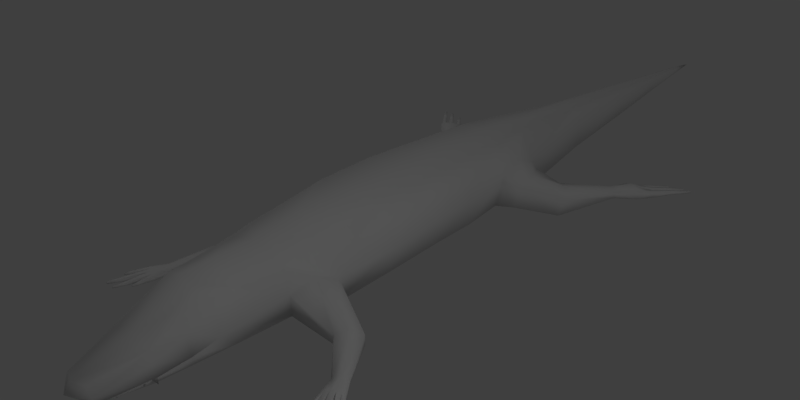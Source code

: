# Source: crocodile.blend  (saved by Blender 2.79.0; exported with 4.5.12 LTS)
import bpy
from mathutils import Matrix  # noqa: F401  (used for matrix-valued properties, if any)

bpy.ops.wm.read_factory_settings(use_empty=True)
scene = bpy.context.scene
scene.name = 'Scene'

# ---- collections
col_collection_1 = bpy.data.collections.new('Collection 1'); scene.collection.children.link(col_collection_1)
col_collection_11 = bpy.data.collections.new('Collection 11'); scene.collection.children.link(col_collection_11)

# ---- materials (node trees are filled in below, after node groups)
mat_mat_crocodile = bpy.data.materials.new('MAT-crocodile')
mat_mat_crocodile.alpha_threshold = 0.0
mat_mat_crocodile.use_transparent_shadow = False
mat_mat_crocodile.roughness = 0.5

# ---- material node trees

# ---- world
world_world = bpy.data.worlds.new('World'); scene.world = world_world
world_world.use_sun_shadow = False
world_world.sun_shadow_jitter_overblur = 0.0
world_world.cycles.sampling_method = 'MANUAL'

# ---- cameras
cam_camera = bpy.data.cameras.new('Camera')
cam_camera.clip_end = 100.0
cam_camera.lens = 35.0
cam_camera.sensor_width = 32.0
cam_camera.sensor_height = 18.0
cam_camera.ortho_scale = 7.314
cam_camera.dof.focus_distance = 0.0
cam_camera.dof.aperture_fstop = 128.0

# ---- lights
light_lamp_003 = bpy.data.lights.new('Lamp.003', 'POINT')
light_lamp_003.transmission_factor = 0.0
light_lamp_003.cutoff_distance = 30.0
light_lamp_003.energy = 25.0
light_lamp_003.shadow_buffer_clip_start = 1.001
light_lamp_003.shadow_soft_size = 0.1
light_lamp_003.shadow_maximum_resolution = 0.006
light_lamp_003.use_absolute_resolution = True
light_lamp_001 = bpy.data.lights.new('Lamp.001', 'POINT')
light_lamp_001.transmission_factor = 0.0
light_lamp_001.cutoff_distance = 30.0
light_lamp_001.energy = 50.0
light_lamp_001.shadow_buffer_clip_start = 1.001
light_lamp_001.shadow_soft_size = 0.1
light_lamp_001.shadow_maximum_resolution = 0.006
light_lamp_001.use_absolute_resolution = True
light_lamp = bpy.data.lights.new('Lamp', 'POINT')
light_lamp.transmission_factor = 0.0
light_lamp.cutoff_distance = 30.0
light_lamp.energy = 40.0
light_lamp.shadow_buffer_clip_start = 1.001
light_lamp.shadow_soft_size = 0.1
light_lamp.shadow_maximum_resolution = 0.006
light_lamp.use_absolute_resolution = True

# ---- meshes
me_cube = bpy.data.meshes.new('Cube')
me_cube.from_pydata([(0.5154, 0.5507, 0.1692), (0.5969, 0.5448, 0.4929), (0.0, 0.5507, -0.001949), (0.0, -1.591, -0.01233), (0.3205, -1.675, 0.5816), (0.3376, -1.732, 0.06354), (0.4272, 1.594, 0.1747), (0.5036, 1.594, 0.5158), (0.0, 1.594, 0.003519), (0.4186, -1.914, 0.2705), (0.4938, -0.7127, 0.07772), (0.4948, -0.7127, 0.325), (0.0, -0.7209, 0.01261), (0.0, -2.088, -0.05265), (0.3823, 2.222, 0.1429), (0.4172, 2.222, 0.4912), (0.0, 2.222, 0.0491), (0.0, -2.431, -0.04914), (0.2675, 3.365, 0.2836), (0.2341, 3.365, 0.5855), (0.0, 3.365, 0.2156), (0.02278, 6.173, 0.5226), (0.3991, 0.5437, 0.817), (0.0, 0.5068, 0.8482), (0.3251, 1.594, 0.8188), (0.0, 1.532, 0.8489), (0.3746, -0.71, 0.7059), (0.0, -0.7718, 0.7933), (0.2762, 2.222, 0.7928), (0.0, 2.222, 0.8305), (0.1432, 3.365, 0.7136), (0.0, 3.365, 0.763), (0.0, -1.675, 0.7164), (0.1771, -1.966, 0.6539), (0.2693, -2.105, 0.02113), (0.3611, -2.164, 0.1762), (0.0, -2.904, -0.009422), (0.0, -1.958, 0.7056), (0.2528, -2.473, 0.34), (0.2062, -2.431, -0.01605), (0.2988, -2.455, 0.1015), (0.3611, -2.164, 0.1762), (0.0, -2.473, 0.3872), (0.1237, -2.965, 0.2176), (0.1208, -2.892, -0.009422), (0.2125, -2.933, 0.06739), (0.0, -3.013, 0.06739), (0.0, -3.019, 0.2176), (0.2988, -2.455, 0.1015), (0.2125, -2.933, 0.06739), (0.0, -3.013, 0.06739), (0.3681, -1.223, 0.6141), (0.3976, -1.194, 0.3164), (0.0, -1.16, 0.02075), (0.3693, -1.16, 0.07772), (0.0, -1.223, 0.733), (0.0, -2.457, 0.04487), (0.0, -2.164, 0.1762), (0.0, -2.457, 0.1266), (0.08025, 5.34, 0.4081), (0.0, 5.34, 0.6132), (0.07892, 5.34, 0.543), (0.0, 5.34, 0.381), (0.05026, 5.34, 0.604), (1.08, -0.9606, 0.133), (1.08, -0.9606, 0.02991), (0.8893, -1.114, -0.00168), (0.8744, -1.126, 0.1129), (1.169, -1.431, -0.03884), (0.9977, 2.037, 0.2854), (0.7679, 2.262, 0.3296), (0.7163, 2.26, 0.1545), (0.9352, 2.035, 0.07437), (1.064, 2.735, 0.2008), (1.235, 2.613, 0.2424), (1.241, 2.611, 0.182), (1.067, 2.734, 0.1802), (0.4415, 2.194, 0.2222), (0.5783, 1.719, 0.1596), (0.5139, 2.194, 0.4407), (0.6554, 1.719, 0.414), (0.0, -0.9404, 0.01668), (0.4381, -0.9363, 0.06683), (0.364, -0.9975, 0.6708), (0.4514, -0.9532, 0.4416), (0.0, -0.9975, 0.7649), (0.9926, -1.04, -0.03147), (0.977, -1.052, 0.1705), (1.24, -1.38, -0.06761), (0.3916, 1.908, 0.1239), (0.4784, 1.908, 0.6285), (0.0, 1.908, 0.02631), (0.3006, 1.908, 0.8165), (0.0, 1.908, 0.8399), (0.9014, 2.149, 0.3685), (0.8151, 2.148, 0.07972), (1.142, 2.677, 0.2674), (1.153, 2.674, 0.1422), (0.488, 1.956, 0.1191), (0.6256, 1.956, 0.4823), (0.0, 6.173, 0.5535), (0.3173, -2.168, 0.3816), (0.2638, -2.465, 0.2052), (0.2049, -2.948, 0.1258), (0.0, -3.076, 0.123), (0.01757, 6.173, 0.5532), (0.02013, 6.173, 0.4774), (0.0, 6.173, 0.4635), (0.0, 6.517, 0.5146), (1.266, -1.769, -0.061), (1.27, -1.763, -0.04919), (1.212, -1.566, -0.05912), (1.212, -1.566, -0.0141), (1.289, -1.764, -0.061), (1.283, -1.76, -0.04919), (1.252, -1.557, -0.06022), (1.252, -1.557, -0.002976), (1.248, -1.701, -0.0604), (1.248, -1.701, -0.03732), (1.278, -1.695, -0.0604), (1.278, -1.695, -0.03732), (1.482, -1.585, -0.03732), (1.482, -1.585, -0.0604), (1.466, -1.617, -0.02823), (1.466, -1.617, -0.05131), (1.4, -1.47, -0.0141), (1.4, -1.47, -0.05912), (1.512, -1.643, -0.04919), (1.519, -1.644, -0.061), (1.372, -1.493, -0.003621), (1.372, -1.493, -0.05912), (1.504, -1.654, -0.04682), (1.507, -1.668, -0.05443), (1.491, -1.721, -0.04501), (1.493, -1.714, -0.03321), (1.337, -1.521, -0.06022), (1.337, -1.521, 0.006007), (1.511, -1.707, -0.04501), (1.504, -1.706, -0.03321), (1.448, -1.666, -0.04441), (1.448, -1.666, -0.02134), (1.474, -1.648, -0.04441), (1.474, -1.648, -0.02134), (1.377, -1.91, -0.06346), (1.38, -1.9, -0.05001), (1.403, -1.901, -0.06346), (1.395, -1.895, -0.05001), (1.293, -1.544, -0.06132), (1.293, -1.544, 0.006879), (1.334, -1.792, -0.06278), (1.334, -1.792, -0.03648), (1.367, -1.781, -0.06278), (1.367, -1.781, -0.03648), (1.491, -1.911, -0.06367), (1.492, -1.9, -0.04889), (1.517, -1.898, -0.06367), (1.507, -1.892, -0.04889), (1.424, -1.791, -0.06292), (1.424, -1.791, -0.03404), (1.459, -1.773, -0.06292), (1.459, -1.773, -0.03404), (1.519, 3.306, 0.1676), (1.515, 3.293, 0.1856), (1.207, 2.947, 0.1413), (1.2, 2.948, 0.2372), (1.544, 3.286, 0.1698), (1.53, 3.281, 0.1869), (1.272, 2.903, 0.148), (1.273, 2.899, 0.2694), (1.305, 3.051, 0.1462), (1.41, 3.178, 0.1623), (1.407, 3.179, 0.1975), (1.3, 3.052, 0.2132), (1.441, 3.153, 0.1651), (1.345, 3.021, 0.1498), (1.34, 3.022, 0.2167), (1.438, 3.153, 0.2003), (1.677, 3.351, 0.172), (1.672, 3.335, 0.1946), (1.706, 3.327, 0.1747), (1.689, 3.322, 0.1961), (1.354, 2.849, 0.1552), (1.335, 2.858, 0.2749), (1.402, 3.032, 0.1448), (1.539, 3.192, 0.1654), (1.536, 3.193, 0.2094), (1.396, 3.033, 0.2286), (1.577, 3.161, 0.1689), (1.452, 2.995, 0.1492), (1.446, 2.996, 0.233), (1.574, 3.161, 0.2128), (1.767, 3.325, 0.1861), (1.762, 3.308, 0.2041), (1.792, 3.303, 0.1885), (1.776, 3.297, 0.2054), (1.42, 2.805, 0.1601), (1.413, 2.807, 0.256), (1.483, 2.987, 0.1609), (1.622, 3.156, 0.179), (1.619, 3.156, 0.2141), (1.478, 2.988, 0.2279), (1.655, 3.128, 0.182), (1.526, 2.954, 0.1648), (1.521, 2.956, 0.2317), (1.652, 3.129, 0.2171), (1.303, -1.342, -0.001295), (1.303, -1.342, -0.03884), (1.18, -1.421, -0.004306), (1.235, -1.384, 0.02556), (0.0, -1.64, 0.2432), (0.0, -2.164, 0.105), (0.09054, 4.507, 0.6605), (0.15, 4.507, 0.568), (0.0, 4.507, 0.6794), (0.0, 4.507, 0.3091), (0.158, 4.507, 0.3483), (0.5797, -0.08103, 0.4111), (0.5094, -0.08103, 0.1235), (0.0, -0.0851, 0.005333), (0.0, -0.1106, 0.8257), (0.3878, -0.1106, 0.7963), (0.0, 1.072, 0.0007847), (0.4974, 1.072, 0.1719), (0.5628, 1.072, 0.5065), (0.3528, 1.072, 0.8262), (0.0, 1.072, 0.8622), (0.2449, -2.063, 0.5486), (0.1744, -2.203, 0.5117), (0.2485, -2.499, 0.1658), (0.2332, -2.507, 0.07699), (0.2514, -2.539, 0.07405), (0.2609, -2.493, 0.08032), (0.2477, -2.569, 0.1283), (0.2137, -2.576, 0.07389), (0.2451, -2.6, 0.07169), (0.2522, -2.566, 0.07637), (0.1926, -2.86, 0.1141), (0.1617, -2.856, 0.05986), (0.193, -2.881, 0.06017), (0.2003, -2.846, 0.06121), (0.2189, -2.774, 0.0832), (0.1923, -2.776, 0.06509), (0.2124, -2.792, 0.06528), (0.217, -2.77, 0.06595), (0.1728, -2.927, 0.1063), (0.1456, -2.917, 0.05679), (0.1636, -2.933, 0.05627), (0.1767, -2.915, 0.05702), (0.1192, -2.947, 0.1028), (0.1019, -2.92, 0.06228), (0.09779, -2.956, 0.0606), (0.1235, -2.947, 0.06256), (0.07327, -2.964, 0.0895), (0.06209, -2.945, 0.05498), (0.05938, -2.969, 0.05388), (0.07621, -2.963, 0.05517), (0.02372, -2.974, 0.08342), (0.02038, -2.956, 0.05036), (0.01442, -2.979, 0.0492), (0.0308, -2.973, 0.05045), (0.2867, -2.445, 0.02101), (0.2371, -2.466, 0.1188), (0.291, -2.498, 0.09842), (0.2998, -2.45, 0.1028), (0.2572, -2.551, 0.04511), (0.2307, -2.543, 0.09793), (0.2669, -2.57, 0.09793), (0.2744, -2.53, 0.09793), (0.2149, -2.822, 0.03107), (0.1778, -2.826, 0.09178), (0.214, -2.854, 0.08893), (0.2215, -2.814, 0.09307), (0.2268, -2.768, 0.04196), (0.196, -2.773, 0.09166), (0.2191, -2.791, 0.08984), (0.2239, -2.765, 0.09249), (0.198, -2.896, 0.04128), (0.1658, -2.889, 0.07783), (0.1889, -2.916, 0.0756), (0.2012, -2.887, 0.07884), (0.1172, -2.963, 0.0337), (0.09601, -2.937, 0.07085), (0.092, -2.978, 0.06739), (0.1211, -2.967, 0.06739), (0.06528, -2.978, 0.04198), (0.05137, -2.961, 0.07247), (0.04875, -2.988, 0.0702), (0.06782, -2.981, 0.0702), (0.0221, -2.989, 0.04495), (0.01234, -2.972, 0.07383), (0.006009, -2.998, 0.07163), (0.02457, -2.991, 0.07163)], [], [(15, 19, 30, 28), (217, 10, 12, 218), (220, 219, 27, 26), (224, 24, 25, 225), (222, 221, 8, 6), (15, 14, 18, 19), (89, 91, 16, 14), (52, 51, 4, 9), (215, 59, 61, 212), (101, 9, 4, 226), (14, 16, 20, 18), (223, 7, 24, 224), (216, 1, 22, 220), (93, 92, 28, 29), (29, 28, 30, 31), (61, 21, 105, 63), (54, 52, 9, 5), (4, 32, 37, 33), (53, 54, 5, 3), (51, 55, 32, 4), (34, 41, 48, 39), (33, 37, 42, 227), (5, 9, 41, 34), (3, 5, 34, 13), (38, 42, 47, 43), (38, 103, 102), (13, 34, 39, 17), (101, 38, 102), (44, 49, 46, 36), (103, 43, 47, 104), (39, 48, 49, 44), (17, 39, 44, 36), (83, 85, 55, 51), (81, 82, 54, 53), (10, 11, 64, 65), (90, 15, 28, 92), (48, 41, 210, 56), (49, 48, 56, 46), (35, 40, 58, 57), (40, 45, 50, 58), (63, 105, 100, 60), (212, 61, 63, 211), (211, 63, 60, 213), (67, 66, 68, 207), (84, 52, 67, 87), (82, 10, 65, 86), (52, 54, 66, 67), (86, 65, 206, 88), (87, 67, 207, 208), (65, 64, 205, 206), (69, 72, 75, 74), (98, 77, 71, 95), (99, 94, 70, 79), (99, 80, 69, 94), (96, 74, 196, 182), (94, 69, 74, 96), (71, 70, 73, 76), (95, 71, 76, 97), (89, 14, 77, 98), (14, 15, 79, 77), (90, 7, 80, 99), (7, 6, 78, 80), (64, 87, 208, 205), (66, 86, 88, 68), (54, 82, 86, 66), (11, 84, 87, 64), (84, 83, 51, 52), (12, 10, 82, 81), (26, 27, 85, 83), (80, 78, 72, 69), (15, 90, 99, 79), (77, 79, 70, 71), (6, 89, 98, 78), (72, 95, 97, 75), (70, 94, 96, 73), (73, 96, 168, 164), (25, 24, 92, 93), (11, 26, 83, 84), (6, 8, 91, 89), (45, 103, 104, 50), (35, 101, 102, 40), (40, 102, 103, 45), (9, 101, 35), (62, 107, 106, 59), (214, 62, 59, 215), (106, 107, 108), (105, 21, 108), (100, 105, 108), (21, 106, 108), (113, 114, 110, 109), (117, 118, 112, 111), (124, 123, 129, 130), (120, 118, 110, 114), (119, 120, 114, 113), (116, 112, 118, 120), (115, 119, 117, 111), (117, 119, 113, 109), (109, 110, 118, 117), (126, 125, 121, 122), (136, 140, 142, 129), (123, 121, 125, 129), (132, 131, 123, 124), (122, 121, 127, 128), (128, 127, 131, 132), (121, 123, 131, 127), (130, 126, 122, 124), (124, 122, 128, 132), (147, 148, 152, 151), (141, 142, 138, 137), (137, 138, 134, 133), (139, 141, 137, 133), (142, 140, 134, 138), (141, 139, 135, 130), (129, 142, 141, 130), (139, 140, 136, 135), (133, 134, 140, 139), (145, 146, 144, 143), (149, 150, 116, 115), (135, 136, 160, 159), (152, 150, 144, 146), (151, 152, 146, 145), (148, 116, 150, 152), (147, 151, 149, 115), (149, 151, 145, 143), (143, 144, 150, 149), (155, 156, 154, 153), (157, 158, 148, 147), (160, 158, 154, 156), (159, 160, 156, 155), (136, 148, 158, 160), (159, 157, 147, 135), (157, 159, 155, 153), (153, 154, 158, 157), (165, 161, 162, 166), (175, 176, 171, 172), (169, 163, 164, 172), (170, 169, 172, 171), (176, 166, 162, 171), (173, 165, 166, 176), (168, 175, 172, 164), (163, 169, 174, 167), (174, 173, 176, 175), (167, 174, 175, 168), (169, 170, 173, 174), (170, 161, 165, 173), (161, 170, 171, 162), (179, 177, 178, 180), (189, 190, 185, 186), (183, 167, 168, 186), (184, 183, 186, 185), (190, 180, 178, 185), (187, 179, 180, 190), (182, 189, 186, 168), (167, 183, 188, 181), (188, 187, 190, 189), (181, 188, 189, 182), (183, 184, 187, 188), (184, 177, 179, 187), (177, 184, 185, 178), (193, 191, 192, 194), (203, 204, 199, 200), (197, 181, 182, 200), (198, 197, 200, 199), (204, 194, 192, 199), (201, 193, 194, 204), (196, 203, 200, 182), (181, 197, 202, 195), (202, 201, 204, 203), (195, 202, 203, 196), (197, 198, 201, 202), (198, 191, 193, 201), (191, 198, 199, 192), (111, 68, 115), (68, 111, 112, 207), (129, 205, 208, 136), (76, 73, 164, 163), (136, 208, 148), (116, 207, 112), (148, 208, 207, 116), (147, 88, 135), (130, 206, 126), (125, 205, 129), (126, 206, 205, 125), (115, 68, 88, 147), (195, 75, 97, 181), (182, 168, 96), (97, 76, 163, 167), (97, 167, 181), (135, 88, 206, 130), (74, 75, 195, 196), (41, 9, 209, 210), (9, 35, 57, 209), (7, 90, 92, 24), (115, 116, 120, 119), (222, 6, 7, 223), (216, 11, 10, 217), (18, 215, 212, 19), (20, 214, 215, 18), (30, 211, 213, 31), (30, 19, 212, 211), (59, 106, 21, 61), (38, 43, 103), (98, 95, 72, 78), (1, 216, 217, 0), (11, 216, 220, 26), (22, 23, 219, 220), (0, 217, 218, 2), (0, 222, 223, 1), (1, 223, 224, 22), (0, 2, 221, 222), (22, 224, 225, 23), (227, 42, 38), (226, 4, 33), (227, 226, 33), (38, 101, 226, 227), (228, 229, 231), (228, 231, 230), (228, 230, 229), (232, 233, 235), (232, 235, 234), (232, 234, 233), (236, 237, 239), (236, 239, 238), (236, 238, 237), (240, 241, 243), (240, 243, 242), (240, 242, 241), (244, 245, 247), (244, 247, 246), (244, 246, 245), (248, 249, 251), (248, 251, 250), (248, 250, 249), (252, 253, 255), (252, 255, 254), (252, 254, 253), (256, 257, 259), (256, 259, 258), (256, 258, 257), (260, 261, 263), (260, 263, 262), (260, 262, 261), (264, 265, 267), (264, 267, 266), (264, 266, 265), (268, 269, 271), (268, 271, 270), (268, 270, 269), (272, 273, 275), (272, 275, 274), (272, 274, 273), (276, 277, 279), (276, 279, 278), (276, 278, 277), (280, 281, 283), (280, 283, 282), (280, 282, 281), (284, 285, 287), (284, 287, 286), (284, 286, 285), (288, 289, 291), (288, 291, 290), (288, 290, 289)])
me_cube.polygons.foreach_set('use_smooth', [True] * 263)
_uv = me_cube.uv_layers.new(name='UVMap')
_uv.uv.foreach_set('vector', [0.01051, 0.2541, 0.1738, 0.2723, 0.1739, 0.2938, 0.01194, 0.3002, 0.8861, 0.3364, 0.868, 0.4253, 0.8037, 0.4257, 0.8043, 0.3362, 0.4461, 0.1215, 0.4419, 0.1707, 0.3472, 0.1597, 0.3536, 0.1158, 0.612, 0.1291, 0.6854, 0.1309, 0.6881, 0.1774, 0.6124, 0.1796, 0.8969, 0.1735, 0.8071, 0.1729, 0.8093, 0.09912, 0.8897, 0.09934, 0.01051, 0.2541, 0.01743, 0.2028, 0.1768, 0.2262, 0.1738, 0.2723, 0.874, 0.05503, 0.8102, 0.05482, 0.811, 0.01051, 0.8664, 0.01058, 0.2908, 0.06411, 0.2869, 0.1081, 0.225, 0.08896, 0.2226, 0.05013, 0.3366, 0.2429, 0.453, 0.2564, 0.4517, 0.2795, 0.3346, 0.2772, 0.1564, 0.06958, 0.2226, 0.05013, 0.225, 0.08896, 0.172, 0.09165, 0.7587, 0.8738, 0.7034, 0.8738, 0.7055, 0.7132, 0.7442, 0.7132, 0.613, 0.07862, 0.686, 0.08957, 0.6854, 0.1309, 0.612, 0.1291, 0.4501, 0.0697, 0.5399, 0.06767, 0.5387, 0.1273, 0.4461, 0.1215, 0.7333, 0.1745, 0.7305, 0.1314, 0.7758, 0.1319, 0.7785, 0.1715, 0.01539, 0.3336, 0.01194, 0.3002, 0.1739, 0.2938, 0.1753, 0.3148, 0.4517, 0.2795, 0.5688, 0.2818, 0.5687, 0.2884, 0.4516, 0.2903, 0.2982, 0.019, 0.2908, 0.06411, 0.2226, 0.05013, 0.234, 0.01534, 0.225, 0.08896, 0.2193, 0.1435, 0.1801, 0.1365, 0.1875, 0.1082, 0.8031, 0.4874, 0.8633, 0.4881, 0.8537, 0.551, 0.8015, 0.5482, 0.2869, 0.1081, 0.2827, 0.1497, 0.2193, 0.1435, 0.225, 0.08896, 0.8389, 0.6209, 0.8639, 0.6298, 0.8492, 0.6703, 0.8286, 0.6662, 0.1875, 0.1082, 0.1801, 0.1365, 0.1021, 0.111, 0.1507, 0.1005, 0.8537, 0.551, 0.8883, 0.5618, 0.8639, 0.6298, 0.8389, 0.6209, 0.8015, 0.5482, 0.8537, 0.551, 0.8389, 0.6209, 0.7996, 0.6184, 0.1136, 0.07652, 0.1021, 0.111, 0.03089, 0.08875, 0.04956, 0.07167, 0.1136, 0.07652, 0.04689, 0.05702, 0.1124, 0.05331, 0.7996, 0.6184, 0.8389, 0.6209, 0.8286, 0.6662, 0.7996, 0.6666, 0.1564, 0.06958, 0.1136, 0.07652, 0.1124, 0.05331, 0.8189, 0.7285, 0.8343, 0.7445, 0.8051, 0.7501, 0.8027, 0.7316, 0.04689, 0.05702, 0.04956, 0.07167, 0.03089, 0.08875, 0.01738, 0.07507, 0.8286, 0.6662, 0.8492, 0.6703, 0.8343, 0.7445, 0.8189, 0.7285, 0.7996, 0.6666, 0.8286, 0.6662, 0.8189, 0.7285, 0.8027, 0.7316, 0.3202, 0.1105, 0.3148, 0.1543, 0.2827, 0.1497, 0.2869, 0.1081, 0.8034, 0.4566, 0.8657, 0.4567, 0.8633, 0.4881, 0.8031, 0.4874, 0.4514, 0.3546, 0.4897, 0.4005, 0.409, 0.4374, 0.3928, 0.4265, 0.7314, 0.08938, 0.7768, 0.08926, 0.7758, 0.1319, 0.7305, 0.1314, 0.9773, 0.09369, 0.9825, 0.1365, 0.9313, 0.1299, 0.935, 0.08806, 0.9744, 0.016, 0.9773, 0.09369, 0.935, 0.08806, 0.945, 0.01051, 0.9763, 0.2794, 0.9677, 0.3217, 0.9256, 0.3214, 0.9256, 0.2797, 0.9677, 0.3217, 0.9551, 0.3984, 0.9252, 0.4, 0.9256, 0.3214, 0.4516, 0.2903, 0.5687, 0.2884, 0.5688, 0.293, 0.4521, 0.2993, 0.3346, 0.2772, 0.4517, 0.2795, 0.4516, 0.2903, 0.3346, 0.2922, 0.3346, 0.2922, 0.4516, 0.2903, 0.4521, 0.2993, 0.3354, 0.3056, 0.4484, 0.4734, 0.4502, 0.4983, 0.3893, 0.5157, 0.3845, 0.5099, 0.4952, 0.4328, 0.502, 0.4615, 0.4484, 0.4734, 0.4283, 0.454, 0.2026, 0.6762, 0.229, 0.6933, 0.1591, 0.7658, 0.1518, 0.7377, 0.502, 0.4615, 0.5032, 0.5001, 0.4502, 0.4983, 0.4484, 0.4734, 0.1518, 0.7377, 0.1591, 0.7658, 0.09505, 0.7597, 0.09421, 0.7461, 0.4283, 0.454, 0.4484, 0.4734, 0.3845, 0.5099, 0.3761, 0.5007, 0.3928, 0.4265, 0.409, 0.4374, 0.3654, 0.4908, 0.3598, 0.4859, 0.1148, 0.4366, 0.1438, 0.4268, 0.1666, 0.505, 0.1575, 0.5112, 0.3437, 0.6614, 0.3644, 0.6309, 0.3969, 0.6505, 0.3941, 0.6797, 0.06648, 0.4138, 0.0945, 0.4484, 0.07158, 0.4656, 0.03334, 0.4438, 0.06648, 0.4138, 0.08721, 0.3845, 0.1148, 0.4366, 0.0945, 0.4484, 0.1421, 0.5234, 0.1575, 0.5112, 0.1925, 0.5391, 0.1853, 0.5594, 0.0945, 0.4484, 0.1148, 0.4366, 0.1575, 0.5112, 0.1421, 0.5234, 0.059, 0.4929, 0.07158, 0.4656, 0.1274, 0.5355, 0.1246, 0.5379, 0.3941, 0.6797, 0.3969, 0.6505, 0.4798, 0.6588, 0.4781, 0.6769, 0.3291, 0.6543, 0.3541, 0.617, 0.3644, 0.6309, 0.3437, 0.6614, 0.01051, 0.4908, 0.02795, 0.4356, 0.03334, 0.4438, 0.02693, 0.4806, 0.05807, 0.4017, 0.07062, 0.364, 0.08721, 0.3845, 0.06648, 0.4138, 0.07062, 0.364, 0.1182, 0.3546, 0.1205, 0.3719, 0.08721, 0.3845, 0.409, 0.4374, 0.4283, 0.454, 0.3761, 0.5007, 0.3654, 0.4908, 0.1478, 0.7095, 0.1518, 0.7377, 0.09421, 0.7461, 0.09157, 0.7307, 0.1765, 0.6587, 0.2026, 0.6762, 0.1518, 0.7377, 0.1478, 0.7095, 0.4897, 0.4005, 0.4952, 0.4328, 0.4283, 0.454, 0.409, 0.4374, 0.3256, 0.06819, 0.3202, 0.1105, 0.2869, 0.1081, 0.2908, 0.06411, 0.8037, 0.4257, 0.868, 0.4253, 0.8657, 0.4567, 0.8034, 0.4566, 0.3536, 0.1158, 0.3472, 0.1597, 0.3148, 0.1543, 0.3202, 0.1105, 0.08721, 0.3845, 0.1205, 0.3719, 0.1438, 0.4268, 0.1148, 0.4366, 0.02795, 0.4356, 0.05807, 0.4017, 0.06648, 0.4138, 0.03334, 0.4438, 0.02693, 0.4806, 0.03334, 0.4438, 0.07158, 0.4656, 0.059, 0.4929, 0.3041, 0.6939, 0.3291, 0.6543, 0.3437, 0.6614, 0.3249, 0.6922, 0.3917, 0.7084, 0.3941, 0.6797, 0.4781, 0.6769, 0.4765, 0.6957, 0.07158, 0.4656, 0.0945, 0.4484, 0.1421, 0.5234, 0.1274, 0.5355, 0.1274, 0.5355, 0.1421, 0.5234, 0.1707, 0.5692, 0.1486, 0.5695, 0.6881, 0.1774, 0.6854, 0.1309, 0.7305, 0.1314, 0.7333, 0.1745, 0.3603, 0.07172, 0.3536, 0.1158, 0.3202, 0.1105, 0.3256, 0.06819, 0.8897, 0.09934, 0.8093, 0.09912, 0.8102, 0.05482, 0.874, 0.05503, 0.03651, 0.04726, 0.04689, 0.05702, 0.01738, 0.07507, 0.01051, 0.0617, 0.1516, 0.0371, 0.1564, 0.06958, 0.1124, 0.05331, 0.1088, 0.03433, 0.1088, 0.03433, 0.1124, 0.05331, 0.04689, 0.05702, 0.03651, 0.04726, 0.2226, 0.05013, 0.1564, 0.06958, 0.1516, 0.0371, 0.7108, 0.4351, 0.713, 0.3178, 0.7192, 0.3176, 0.7254, 0.435, 0.7086, 0.5524, 0.7108, 0.4351, 0.7254, 0.435, 0.7317, 0.5524, 0.7192, 0.3176, 0.713, 0.3178, 0.7169, 0.2028, 0.5687, 0.2884, 0.5688, 0.2818, 0.6515, 0.2833, 0.5688, 0.293, 0.5687, 0.2884, 0.6515, 0.2833, 0.5688, 0.2818, 0.5694, 0.2699, 0.6515, 0.2833, 0.3939, 0.5616, 0.3934, 0.56, 0.3944, 0.559, 0.3961, 0.5592, 0.3926, 0.5518, 0.3901, 0.5533, 0.3763, 0.5355, 0.3843, 0.5353, 0.3101, 0.5023, 0.3124, 0.5, 0.3354, 0.5161, 0.3238, 0.5163, 0.3875, 0.5561, 0.3901, 0.5533, 0.3944, 0.559, 0.3934, 0.56, 0.3863, 0.5587, 0.3875, 0.5561, 0.3934, 0.56, 0.3939, 0.5616, 0.3646, 0.5391, 0.3763, 0.5355, 0.3901, 0.5533, 0.3875, 0.5561, 0.07063, 0.7362, 0.05122, 0.7317, 0.05209, 0.7274, 0.07174, 0.7305, 0.05209, 0.7274, 0.05122, 0.7317, 0.04166, 0.7293, 0.04234, 0.7259, 0.3961, 0.5592, 0.3944, 0.559, 0.3901, 0.5533, 0.3926, 0.5518, 0.3356, 0.4971, 0.337, 0.5059, 0.3143, 0.4961, 0.3149, 0.4929, 0.3416, 0.5284, 0.3132, 0.5311, 0.3124, 0.5282, 0.3354, 0.5161, 0.3124, 0.5, 0.3143, 0.4961, 0.337, 0.5059, 0.3354, 0.5161, 0.3041, 0.4953, 0.3061, 0.4951, 0.3124, 0.5, 0.3101, 0.5023, 0.3149, 0.4929, 0.3143, 0.4961, 0.3066, 0.4937, 0.3057, 0.492, 0.3057, 0.492, 0.3066, 0.4937, 0.3061, 0.4951, 0.3041, 0.4953, 0.3143, 0.4961, 0.3124, 0.5, 0.3061, 0.4951, 0.3066, 0.4937, 0.07144, 0.7556, 0.07218, 0.7607, 0.05223, 0.7624, 0.05186, 0.7581, 0.05186, 0.7581, 0.05223, 0.7624, 0.04238, 0.7628, 0.04209, 0.7594, 0.3458, 0.5518, 0.3524, 0.5373, 0.3528, 0.5814, 0.3496, 0.5816, 0.3111, 0.5262, 0.3124, 0.5282, 0.3072, 0.5306, 0.3058, 0.5302, 0.3058, 0.5302, 0.3072, 0.5306, 0.3074, 0.5317, 0.3065, 0.5328, 0.04875, 0.7535, 0.04939, 0.7579, 0.03952, 0.7588, 0.03902, 0.7555, 0.3124, 0.5282, 0.3132, 0.5311, 0.3074, 0.5317, 0.3072, 0.5306, 0.04939, 0.7579, 0.04875, 0.7535, 0.0701, 0.7494, 0.07144, 0.7556, 0.3354, 0.5161, 0.3124, 0.5282, 0.3111, 0.5262, 0.3238, 0.5163, 0.3131, 0.5335, 0.3132, 0.5311, 0.3416, 0.5284, 0.3287, 0.5353, 0.3065, 0.5328, 0.3074, 0.5317, 0.3132, 0.5311, 0.3131, 0.5335, 0.3517, 0.5956, 0.353, 0.5938, 0.3545, 0.5941, 0.3555, 0.596, 0.3602, 0.5826, 0.3571, 0.5818, 0.3646, 0.5391, 0.3694, 0.5517, 0.3287, 0.5353, 0.3416, 0.5284, 0.314, 0.5644, 0.3114, 0.5626, 0.3528, 0.5814, 0.3571, 0.5818, 0.3545, 0.5941, 0.353, 0.5938, 0.3496, 0.5816, 0.3528, 0.5814, 0.353, 0.5938, 0.3517, 0.5956, 0.3524, 0.5373, 0.3646, 0.5391, 0.3571, 0.5818, 0.3528, 0.5814, 0.07, 0.7423, 0.03495, 0.7384, 0.0354, 0.7334, 0.07063, 0.7362, 0.0354, 0.7334, 0.03495, 0.7384, 0.01728, 0.7362, 0.01763, 0.7324, 0.3555, 0.596, 0.3545, 0.5941, 0.3571, 0.5818, 0.3602, 0.5826, 0.3041, 0.5749, 0.3063, 0.5743, 0.3073, 0.5755, 0.3069, 0.5776, 0.319, 0.5701, 0.3171, 0.5674, 0.3524, 0.5373, 0.3458, 0.5518, 0.314, 0.5644, 0.3171, 0.5674, 0.3073, 0.5755, 0.3063, 0.5743, 0.3114, 0.5626, 0.314, 0.5644, 0.3063, 0.5743, 0.3041, 0.5749, 0.3416, 0.5284, 0.3524, 0.5373, 0.3171, 0.5674, 0.314, 0.5644, 0.03015, 0.7485, 0.03015, 0.743, 0.07, 0.7423, 0.0701, 0.7494, 0.03015, 0.743, 0.03015, 0.7485, 0.01051, 0.7479, 0.01051, 0.7436, 0.3069, 0.5776, 0.3073, 0.5755, 0.3171, 0.5674, 0.319, 0.5701, 0.1282, 0.6377, 0.1234, 0.6354, 0.1261, 0.6334, 0.1279, 0.6345, 0.1507, 0.5966, 0.138, 0.6184, 0.133, 0.6159, 0.143, 0.5932, 0.133, 0.5917, 0.1337, 0.5721, 0.1486, 0.5695, 0.143, 0.5932, 0.1282, 0.6146, 0.133, 0.5917, 0.143, 0.5932, 0.133, 0.6159, 0.138, 0.6184, 0.1279, 0.6345, 0.1261, 0.6334, 0.133, 0.6159, 0.1418, 0.6214, 0.1282, 0.6377, 0.1279, 0.6345, 0.138, 0.6184, 0.1707, 0.5692, 0.1507, 0.5966, 0.143, 0.5932, 0.1486, 0.5695, 0.5154, 0.6643, 0.5348, 0.6697, 0.5337, 0.6766, 0.5143, 0.6752, 0.1571, 0.6043, 0.1418, 0.6214, 0.138, 0.6184, 0.1507, 0.5966, 0.172, 0.5953, 0.1571, 0.6043, 0.1507, 0.5966, 0.1707, 0.5692, 0.5348, 0.6697, 0.5574, 0.6746, 0.5563, 0.6801, 0.5337, 0.6766, 0.5574, 0.6746, 0.5804, 0.6799, 0.5795, 0.6842, 0.5563, 0.6801, 0.1234, 0.6354, 0.1282, 0.6146, 0.133, 0.6159, 0.1261, 0.6334, 0.2331, 0.6345, 0.2284, 0.6377, 0.2281, 0.6342, 0.2298, 0.6328, 0.2041, 0.5924, 0.2193, 0.615, 0.2144, 0.6185, 0.1973, 0.597, 0.191, 0.6061, 0.172, 0.5953, 0.1707, 0.5692, 0.1973, 0.597, 0.2108, 0.6225, 0.191, 0.6061, 0.1973, 0.597, 0.2144, 0.6185, 0.2193, 0.615, 0.2298, 0.6328, 0.2281, 0.6342, 0.2144, 0.6185, 0.2242, 0.6128, 0.2331, 0.6345, 0.2298, 0.6328, 0.2193, 0.615, 0.1853, 0.5594, 0.2041, 0.5924, 0.1973, 0.597, 0.1707, 0.5692, 0.5143, 0.6752, 0.5391, 0.6818, 0.5381, 0.6905, 0.5135, 0.689, 0.2147, 0.589, 0.2242, 0.6128, 0.2193, 0.615, 0.2041, 0.5924, 0.2098, 0.5683, 0.2147, 0.589, 0.2041, 0.5924, 0.1853, 0.5594, 0.5391, 0.6818, 0.5683, 0.6873, 0.5672, 0.6941, 0.5381, 0.6905, 0.5683, 0.6873, 0.5972, 0.6927, 0.5964, 0.698, 0.5672, 0.6941, 0.2284, 0.6377, 0.2108, 0.6225, 0.2144, 0.6185, 0.2281, 0.6342, 0.2818, 0.5245, 0.2831, 0.5302, 0.2796, 0.5291, 0.2789, 0.5269, 0.2227, 0.5368, 0.2537, 0.5309, 0.2551, 0.5367, 0.224, 0.5451, 0.2288, 0.5534, 0.2098, 0.5683, 0.1853, 0.5594, 0.224, 0.5451, 0.2569, 0.5413, 0.2288, 0.5534, 0.224, 0.5451, 0.2551, 0.5367, 0.2537, 0.5309, 0.2789, 0.5269, 0.2796, 0.5291, 0.2551, 0.5367, 0.2534, 0.526, 0.2818, 0.5245, 0.2789, 0.5269, 0.2537, 0.5309, 0.1925, 0.5391, 0.2227, 0.5368, 0.224, 0.5451, 0.1853, 0.5594, 0.5135, 0.689, 0.5394, 0.6944, 0.5387, 0.7019, 0.5131, 0.7002, 0.2229, 0.5271, 0.2534, 0.526, 0.2537, 0.5309, 0.2227, 0.5368, 0.198, 0.5244, 0.2229, 0.5271, 0.2227, 0.5368, 0.1925, 0.5391, 0.5394, 0.6944, 0.5698, 0.6988, 0.569, 0.7048, 0.5387, 0.7019, 0.5698, 0.6988, 0.6006, 0.7038, 0.6, 0.7084, 0.569, 0.7048, 0.2831, 0.5302, 0.2569, 0.5413, 0.2551, 0.5367, 0.2796, 0.5291, 0.07174, 0.7305, 0.09157, 0.7307, 0.07063, 0.7362, 0.3893, 0.5157, 0.3843, 0.5353, 0.3763, 0.5355, 0.3845, 0.5099, 0.3354, 0.5161, 0.3654, 0.4908, 0.3761, 0.5007, 0.3416, 0.5284, 0.1246, 0.5379, 0.1274, 0.5355, 0.1486, 0.5695, 0.1337, 0.5721, 0.3416, 0.5284, 0.3761, 0.5007, 0.3524, 0.5373, 0.3646, 0.5391, 0.3845, 0.5099, 0.3763, 0.5355, 0.3524, 0.5373, 0.3761, 0.5007, 0.3845, 0.5099, 0.3646, 0.5391, 0.07, 0.7423, 0.09421, 0.7461, 0.0701, 0.7494, 0.07144, 0.7556, 0.09505, 0.7597, 0.07218, 0.7607, 0.337, 0.5059, 0.3654, 0.4908, 0.3354, 0.5161, 0.3356, 0.4971, 0.3598, 0.4859, 0.3654, 0.4908, 0.337, 0.5059, 0.07063, 0.7362, 0.09157, 0.7307, 0.09421, 0.7461, 0.07, 0.7423, 0.5131, 0.7002, 0.4765, 0.6957, 0.4781, 0.6769, 0.5135, 0.689, 0.1853, 0.5594, 0.1707, 0.5692, 0.1421, 0.5234, 0.4781, 0.6769, 0.4798, 0.6588, 0.5154, 0.6643, 0.5143, 0.6752, 0.4781, 0.6769, 0.5143, 0.6752, 0.5135, 0.689, 0.0701, 0.7494, 0.09421, 0.7461, 0.09505, 0.7597, 0.07144, 0.7556, 0.1575, 0.5112, 0.1666, 0.505, 0.198, 0.5244, 0.1925, 0.5391, 0.9825, 0.1365, 0.9895, 0.2084, 0.9252, 0.2056, 0.9313, 0.1299, 0.9895, 0.2084, 0.9763, 0.2794, 0.9256, 0.2797, 0.9252, 0.2056, 0.686, 0.08957, 0.7314, 0.08938, 0.7305, 0.1314, 0.6854, 0.1309, 0.3694, 0.5517, 0.3646, 0.5391, 0.3875, 0.5561, 0.3863, 0.5587, 0.6148, 0.0214, 0.691, 0.03228, 0.686, 0.08957, 0.613, 0.07862, 0.4501, 0.0697, 0.3603, 0.07172, 0.3543, 0.01382, 0.4464, 0.01217, 0.1768, 0.2262, 0.3366, 0.2429, 0.3346, 0.2772, 0.1738, 0.2723, 0.7055, 0.7132, 0.7086, 0.5524, 0.7317, 0.5524, 0.7442, 0.7132, 0.1739, 0.2938, 0.3346, 0.2922, 0.3354, 0.3056, 0.1753, 0.3148, 0.1739, 0.2938, 0.1738, 0.2723, 0.3346, 0.2772, 0.3346, 0.2922, 0.453, 0.2564, 0.5694, 0.2699, 0.5688, 0.2818, 0.4517, 0.2795, 0.1136, 0.07652, 0.04956, 0.07167, 0.04689, 0.05702, 0.3437, 0.6614, 0.3941, 0.6797, 0.3917, 0.7084, 0.3249, 0.6922, 0.5399, 0.06767, 0.4501, 0.0697, 0.4464, 0.01217, 0.5386, 0.01051, 0.3603, 0.07172, 0.4501, 0.0697, 0.4461, 0.1215, 0.3536, 0.1158, 0.5387, 0.1273, 0.5367, 0.1817, 0.4419, 0.1707, 0.4461, 0.1215, 0.9042, 0.2476, 0.8861, 0.3364, 0.8043, 0.3362, 0.805, 0.2467, 0.5386, 0.01051, 0.6148, 0.0214, 0.613, 0.07862, 0.5399, 0.06767, 0.5399, 0.06767, 0.613, 0.07862, 0.612, 0.1291, 0.5387, 0.1273, 0.9042, 0.2476, 0.805, 0.2467, 0.8071, 0.1729, 0.8969, 0.1735, 0.5387, 0.1273, 0.612, 0.1291, 0.6124, 0.1796, 0.5367, 0.1817, 0.1507, 0.1005, 0.1021, 0.111, 0.1136, 0.07652, 0.172, 0.09165, 0.225, 0.08896, 0.1875, 0.1082, 0.1507, 0.1005, 0.172, 0.09165, 0.1875, 0.1082, 0.1136, 0.07652, 0.1564, 0.06958, 0.172, 0.09165, 0.1507, 0.1005, 0.9347, 0.9373, 0.9347, 0.9373, 0.9347, 0.9373, 0.9347, 0.9373, 0.9347, 0.9373, 0.9347, 0.9373, 0.9347, 0.9373, 0.9347, 0.9373, 0.9347, 0.9373, 0.9347, 0.9373, 0.9347, 0.9373, 0.9347, 0.9373, 0.9347, 0.9373, 0.9347, 0.9373, 0.9347, 0.9373, 0.9347, 0.9373, 0.9347, 0.9373, 0.9347, 0.9373, 0.9347, 0.9373, 0.9347, 0.9373, 0.9347, 0.9373, 0.9347, 0.9373, 0.9347, 0.9373, 0.9347, 0.9373, 0.9347, 0.9373, 0.9347, 0.9373, 0.9347, 0.9373, 0.9347, 0.9373, 0.9347, 0.9373, 0.9347, 0.9373, 0.9347, 0.9373, 0.9347, 0.9373, 0.9347, 0.9373, 0.9347, 0.9373, 0.9347, 0.9373, 0.9347, 0.9373, 0.9347, 0.9373, 0.9347, 0.9373, 0.9347, 0.9373, 0.9347, 0.9373, 0.9347, 0.9373, 0.9347, 0.9373, 0.9347, 0.9373, 0.9347, 0.9373, 0.9347, 0.9373, 0.9347, 0.9373, 0.9347, 0.9373, 0.9347, 0.9373, 0.9347, 0.9373, 0.9347, 0.9373, 0.9347, 0.9373, 0.9347, 0.9373, 0.9347, 0.9373, 0.9347, 0.9373, 0.9347, 0.9373, 0.9347, 0.9373, 0.9347, 0.9373, 0.9347, 0.9373, 0.9347, 0.9373, 0.9347, 0.9373, 0.9347, 0.9373, 0.9347, 0.9373, 0.9347, 0.9373, 0.9347, 0.9373, 0.9347, 0.9373, 0.9347, 0.9373, 0.9347, 0.9373, 0.9347, 0.9373, 0.9347, 0.9373, 0.9347, 0.9373, 0.9347, 0.9373, 0.9347, 0.9373, 0.9347, 0.9373, 0.9347, 0.9373, 0.9347, 0.9373, 0.9347, 0.9373, 0.9347, 0.9373, 0.9347, 0.9373, 0.9347, 0.9373, 0.9347, 0.9373, 0.9347, 0.9373, 0.9347, 0.9373, 0.9347, 0.9373, 0.9347, 0.9373, 0.9347, 0.9373, 0.9347, 0.9373, 0.9347, 0.9373, 0.9347, 0.9373, 0.9347, 0.9373, 0.9347, 0.9373, 0.9347, 0.9373, 0.9347, 0.9373, 0.9347, 0.9373, 0.9347, 0.9373, 0.9347, 0.9373, 0.9347, 0.9373, 0.9347, 0.9373, 0.9347, 0.9373, 0.9347, 0.9373, 0.9347, 0.9373, 0.9347, 0.9373, 0.9347, 0.9373, 0.9347, 0.9373, 0.9347, 0.9373, 0.9347, 0.9373, 0.9347, 0.9373, 0.9347, 0.9373, 0.9347, 0.9373, 0.9347, 0.9373, 0.9347, 0.9373, 0.9347, 0.9373, 0.9347, 0.9373, 0.9347, 0.9373, 0.9347, 0.9373, 0.9347, 0.9373, 0.9347, 0.9373, 0.9347, 0.9373, 0.9347, 0.9373, 0.9347, 0.9373, 0.9347, 0.9373, 0.9347, 0.9373, 0.9347, 0.9373, 0.9347, 0.9373, 0.9347, 0.9373, 0.9347, 0.9373, 0.9347, 0.9373, 0.9347, 0.9373, 0.9347, 0.9373, 0.9347, 0.9373, 0.9347, 0.9373, 0.9347, 0.9373, 0.9347, 0.9373, 0.9347, 0.9373, 0.9347, 0.9373, 0.9347, 0.9373, 0.9347, 0.9373, 0.9347, 0.9373, 0.9347, 0.9373, 0.9347, 0.9373, 0.9347, 0.9373, 0.9347, 0.9373, 0.9347, 0.9373, 0.9347, 0.9373, 0.9347, 0.9373])
me_cube.materials.append(mat_mat_crocodile)
me_cube.use_remesh_preserve_volume = False
me_cube.use_remesh_preserve_attributes = False
me_cube.use_mirror_x = True
me_cube.update()
arm_armature = bpy.data.armatures.new('Armature')  # bones are not reproduced

# ---- objects
ob_armature = bpy.data.objects.new('Armature', arm_armature)
ob_crocodile = bpy.data.objects.new('Crocodile', me_cube)
ob_lamp_003 = bpy.data.objects.new('Lamp.003', light_lamp_003)
ob_lamp_001 = bpy.data.objects.new('Lamp.001', light_lamp_001)
ob_lamp = bpy.data.objects.new('Lamp', light_lamp)
ob_camera = bpy.data.objects.new('Camera', cam_camera)

# ---- transforms, parenting, visibility, modifiers, constraints
ob_armature.location = (0.0, 0.0, 0.0)
ob_armature.show_in_front = True
ob_armature.lineart.crease_threshold = 0.0
ob_crocodile.parent = ob_armature
ob_crocodile.location = (0.0, 0.0, 0.0)
ob_crocodile.lineart.crease_threshold = 0.0
ob_crocodile.use_mesh_mirror_x = True
_vg = ob_crocodile.vertex_groups.new(name='spine1')
for _i, _w in zip([0, 1, 2, 4, 10, 11, 12, 22, 23, 26, 27, 32, 51, 55, 81, 83, 85, 216, 217, 218, 219, 220, 221, 222, 223], [0.1497, 0.1304, 0.1794, 0.3507, 0.2534, 0.2652, 0.355, 0.09118, 0.02765, 0.4705, 0.5738, 0.3507, 0.2167, 0.6079, 0.3317, 0.3967, 0.4957, 0.7138, 0.6726, 0.6212, 0.9003, 0.8176, 0.05621, 0.02658, 0.004395]): _vg.add([_i], _w, 'REPLACE')
_vg = ob_crocodile.vertex_groups.new(name='neck')
for _i, _w in zip([3, 4, 5, 9, 10, 11, 12, 26, 27, 32, 33, 37, 51, 52, 53, 54, 55, 64, 66, 67, 68, 81, 83, 84, 85, 86, 87, 109, 110, 111, 112, 113, 114, 115, 116, 117, 118, 119, 120, 121, 123, 124, 125, 127, 128, 129, 130, 131, 132, 133, 134, 135, 136, 137, 138, 139, 140, 142, 143, 144, 145, 146, 147, 148, 149, 150, 151, 152, 153, 154, 155, 156, 157, 158, 159, 160, 205, 207, 208, 216, 217, 218, 219, 220], [0.1198, 0.1009, 0.7193, 0.09723, 0.0, 0.0, 0.1401, 0.0, 0.1122, 0.4257, 0.002831, 0.02211, 0.6015, 0.6547, 0.7907, 0.6485, 0.6896, 0.0, 0.0, 0.0, 0.0, 0.4525, 0.5202, 0.08647, 0.5872, 0.0, 1.603e-06, 0.0, 0.0, 0.0, 0.0, 0.0, 0.0, 0.0, 0.0, 0.0, 0.0, 0.0, 0.0, 0.0, 0.0, 0.0, 0.0, 0.0, 0.0, 0.0, 0.0, 0.0, 0.0, 0.0, 0.0, 0.0, 0.0, 0.0, 0.0, 0.0, 0.0, 0.0, 0.0, 0.0, 0.0, 0.0, 0.0, 0.0, 0.0, 0.0, 0.0, 0.0, 0.0, 0.0, 0.0, 0.0, 0.0, 0.0, 0.0, 0.0, 0.0, 0.0, 0.0, 0.0, 0.0, 0.002963, 0.0, 0.0]): _vg.add([_i], _w, 'REPLACE')
_vg = ob_crocodile.vertex_groups.new(name='head')
for _i, _w in zip([3, 4, 5, 9, 17, 32, 33, 34, 35, 36, 37, 38, 39, 40, 41, 42, 43, 44, 45, 46, 47, 48, 49, 50, 51, 52, 55, 56, 57, 58, 83, 85, 101, 102, 103, 104, 209, 210, 226, 227, 260, 261, 262, 263, 264, 265, 266, 267, 268, 269, 270, 271, 272, 273, 274, 275, 276, 277, 278, 279, 280, 281, 282, 283, 284, 285, 286, 287, 288, 289, 290, 291], [0.002723, 0.8631, 0.1771, 0.6496, 0.0, 0.9303, 0.9478, 0.02431, 0.9618, 0.0, 0.947, 0.9964, 0.0, 0.9947, 0.08398, 0.9991, 0.9997, 0.0, 0.9994, 0.0, 1.0, 0.0, 0.0, 1.0, 0.1357, 0.07873, 0.1608, 0.0, 0.9697, 0.9982, 0.03654, 0.06034, 0.9708, 0.9956, 0.9995, 1.0, 0.7768, 0.1015, 0.9609, 0.9768, 1.0, 1.0, 1.0, 1.0, 1.0, 1.0, 1.0, 1.0, 1.0, 1.0, 1.0, 1.0, 1.0, 1.0, 1.0, 1.0, 1.0, 1.0, 1.0, 1.0, 1.0, 1.0, 1.0, 1.0, 1.0, 1.0, 1.0, 1.0, 1.0, 1.0, 1.0, 1.0]): _vg.add([_i], _w, 'REPLACE')
_vg = ob_crocodile.vertex_groups.new(name='jaw')
for _i, _w in zip([3, 4, 5, 9, 10, 11, 12, 13, 17, 26, 34, 35, 36, 39, 41, 44, 46, 48, 49, 51, 52, 53, 54, 56, 57, 66, 67, 68, 81, 82, 83, 84, 101, 109, 110, 111, 113, 114, 115, 117, 119, 120, 149, 207, 209, 210, 216, 228, 229, 230, 231, 232, 233, 234, 235, 236, 237, 238, 239, 240, 241, 242, 243, 244, 245, 246, 247, 248, 249, 250, 251, 252, 253, 254, 255, 256, 257, 258, 259], [0.6918, 2.816e-07, 0.3928, 0.0007648, 0.0, 0.0, 0.0, 0.9822, 0.9752, 0.0, 0.9503, 0.0109, 0.9817, 0.9449, 0.9068, 0.9562, 0.9598, 0.9078, 0.9858, 0.0, 0.0, 0.2091, 0.06285, 0.7965, 0.0, 0.0, 0.0, 0.0, 0.0, 0.0, 0.0, 0.0, 0.0, 0.0, 0.0, 0.0, 0.0, 0.0, 0.0, 0.0, 0.0, 0.0, 0.0, 0.0, 0.3262, 0.8943, 0.0, 1.0, 1.0, 1.0, 1.0, 1.0, 1.0, 1.0, 1.0, 1.0, 1.0, 1.0, 1.0, 1.0, 1.0, 1.0, 1.0, 1.0, 1.0, 1.0, 1.0, 1.0, 1.0, 1.0, 1.0, 1.0, 1.0, 1.0, 1.0, 1.0, 1.0, 1.0, 1.0]): _vg.add([_i], _w, 'REPLACE')
_vg = ob_crocodile.vertex_groups.new(name='shoulder_L')
for _i, _w in zip([0, 2, 3, 4, 5, 9, 10, 11, 12, 26, 27, 32, 51, 52, 53, 54, 55, 64, 66, 67, 81, 82, 83, 84, 85, 87, 216, 217, 218, 219, 220], [0.007098, 0.0003311, 0.0, 0.0, 0.0, 0.0, 0.2947, 0.2164, 0.03734, 0.0, 0.0, 0.0, 0.1903, 0.2522, 0.1306, 0.2203, 0.06871, 0.0, 0.0, 0.0, 0.1287, 0.8024, 0.2217, 0.6083, 0.0, 0.0, 0.0, 0.0, 0.0, 0.0, 0.0]): _vg.add([_i], _w, 'REPLACE')
_vg = ob_crocodile.vertex_groups.new(name='arm1_L')
for _i, _w in zip([10, 11, 52, 54, 64, 65, 66, 67, 82, 84, 86, 87], [0.0, 0.0, 0.09045, 0.1726, 0.4926, 0.2759, 0.7115, 0.9064, 0.1692, 0.03417, 0.3336, 0.9247]): _vg.add([_i], _w, 'REPLACE')
_vg = ob_crocodile.vertex_groups.new(name='arm2_L')
for _i, _w in zip([64, 65, 66, 67, 68, 86, 87, 88, 109, 110, 111, 112, 113, 114, 117, 118, 119, 120, 121, 122, 123, 124, 125, 126, 127, 128, 129, 130, 131, 132, 205, 206, 207, 208], [0.5036, 0.8515, 0.2291, 0.05155, 0.2986, 0.8657, 0.0607, 0.4965, 0.002723, 0.002764, 0.01072, 0.02413, 0.002688, 0.002692, 0.002989, 0.003516, 0.002179, 0.002311, 0.03873, 0.0381, 0.0377, 0.03717, 0.06112, 0.04136, 0.03791, 0.03788, 0.03186, 0.01763, 0.03785, 0.03782, 0.8472, 0.5921, 0.7525, 0.9611]): _vg.add([_i], _w, 'REPLACE')
_vg = ob_crocodile.vertex_groups.new(name='arm3_L')
for _i, _w in zip([68, 88, 109, 110, 111, 112, 113, 114, 115, 116, 117, 118, 119, 120, 121, 122, 123, 124, 125, 126, 127, 128, 129, 130, 131, 132, 133, 134, 135, 136, 137, 138, 139, 140, 141, 142, 143, 144, 145, 146, 147, 148, 149, 150, 151, 152, 153, 154, 155, 156, 157, 158, 159, 160, 205, 206, 207, 208], [0.6927, 0.5034, 0.973, 0.973, 0.9689, 0.9621, 0.9731, 0.973, 0.9821, 0.977, 0.9729, 0.9726, 0.9733, 0.9732, 0.9555, 0.9558, 0.956, 0.9563, 0.9387, 0.9542, 0.9559, 0.9559, 0.9589, 0.9661, 0.9559, 0.956, 0.9793, 0.9793, 0.9936, 0.9887, 0.9793, 0.9793, 0.9798, 0.9796, 0.979, 0.9786, 0.987, 0.987, 0.987, 0.987, 0.9946, 0.9927, 0.9869, 0.9868, 0.9871, 0.9871, 0.9982, 0.9981, 0.9982, 0.9981, 0.9978, 0.9978, 0.9978, 0.9977, 0.1498, 0.4066, 0.2337, 0.01613]): _vg.add([_i], _w, 'REPLACE')
_vg = ob_crocodile.vertex_groups.new(name='shoulder_R')
for _i, _w in zip([3, 10, 12, 27, 32, 53, 81, 85, 218, 219], [0.0, 2.933e-05, 0.03734, 0.0, 0.0, 0.1306, 0.1287, 0.0, 0.0, 0.0]): _vg.add([_i], _w, 'REPLACE')
_vg = ob_crocodile.vertex_groups.new(name='arm1_R')
_vg = ob_crocodile.vertex_groups.new(name='arm2_R')
_vg = ob_crocodile.vertex_groups.new(name='arm3_R')
_vg = ob_crocodile.vertex_groups.new(name='spine2')
for _i, _w in zip([0, 1, 2, 6, 7, 8, 16, 22, 23, 24, 25, 78, 80, 89, 90, 91, 92, 93, 98, 216, 217, 218, 219, 220, 221, 222, 223, 224, 225], [0.7606, 0.8097, 0.8283, 0.1317, 0.5642, 0.5729, 8.245e-05, 0.8858, 0.9572, 0.7297, 0.8391, 0.1888, 0.1048, 0.07755, 0.03947, 0.4729, 0.1379, 0.1539, 0.0002968, 0.1374, 0.141, 0.1563, 0.06435, 0.09182, 0.852, 0.7538, 0.8166, 0.9358, 0.979]): _vg.add([_i], _w, 'REPLACE')
_vg = ob_crocodile.vertex_groups.new(name='tail1')
for _i, _w in zip([7, 8, 14, 15, 16, 18, 20, 24, 25, 28, 29, 70, 77, 79, 80, 90, 91, 92, 93, 94, 99], [0.1131, 0.04665, 0.9887, 0.9688, 0.6353, 0.06574, 0.129, 0.07216, 0.1358, 0.8705, 0.9045, 0.03574, 0.1833, 0.3615, 0.01457, 0.6311, 0.5286, 0.2096, 0.7239, 0.02108, 0.1105]): _vg.add([_i], _w, 'REPLACE')
_vg = ob_crocodile.vertex_groups.new(name='tail2')
for _i, _w in zip([6, 7, 14, 15, 16, 18, 19, 20, 24, 28, 29, 30, 31, 69, 70, 71, 72, 73, 74, 75, 76, 77, 79, 80, 90, 91, 94, 96, 99, 163, 164, 167, 168, 169, 172, 174, 175, 181, 182, 222], [0.0, 0.0, 0.2219, 0.2102, 0.07665, 0.9425, 0.9734, 0.9283, 0.0, 0.1762, 0.1145, 0.9823, 0.9772, 0.0, 0.0, 0.0, 0.0, 0.0, 0.0, 0.0, 0.0, 0.0, 0.0, 0.0, 0.0, 4.469e-05, 0.0, 0.0, 0.0, 0.0, 0.0, 0.0, 0.0, 0.0, 0.0, 0.0, 0.0, 0.0, 0.0, 0.0]): _vg.add([_i], _w, 'REPLACE')
_vg = ob_crocodile.vertex_groups.new(name='tail3')
for _i, _w in zip([18, 19, 20, 21, 30, 31, 59, 60, 61, 63, 73, 74, 75, 96, 105, 106, 108, 161, 162, 164, 165, 166, 167, 168, 171, 172, 173, 174, 175, 176, 177, 178, 179, 180, 181, 182, 185, 186, 187, 188, 189, 190, 191, 192, 193, 194, 195, 196, 197, 198, 199, 200, 201, 202, 203, 204, 211, 212, 213, 214, 215], [0.01785, 0.05663, 0.005945, 5.036e-06, 0.03122, 0.0003077, 0.002491, 0.0006349, 0.002301, 0.001068, 0.0, 0.0, 0.0, 0.0, 1.586e-07, 1.134e-05, 0.01542, 0.0, 0.0, 0.0, 0.0, 0.0, 0.0, 0.0, 0.0, 0.0, 0.0, 0.0, 0.0, 0.0, 0.0, 0.0, 0.0, 0.0, 0.0, 0.0, 0.0, 0.0, 0.0, 0.0, 0.0, 0.0, 0.0, 0.0, 0.0, 0.0, 0.0, 0.0, 0.0, 0.0, 0.0, 0.0, 0.0, 0.0, 0.0, 0.0, 0.9885, 0.9866, 0.9873, 0.9548, 0.9668]): _vg.add([_i], _w, 'REPLACE')
_vg = ob_crocodile.vertex_groups.new(name='tail4')
for _i, _w in zip([18, 21, 59, 60, 61, 62, 63, 100, 105, 106, 107, 108, 161, 162, 165, 166, 169, 170, 171, 176, 177, 211, 212, 213, 214, 215], [0.0, 1.0, 0.9867, 0.9961, 0.9965, 0.9823, 0.9964, 1.0, 1.0, 0.9999, 0.9999, 1.0, 0.0, 0.0, 0.0, 0.0, 0.0, 0.0, 0.0, 0.0, 0.0, 0.0, 0.0, 0.0, 0.0, 0.0]): _vg.add([_i], _w, 'REPLACE')
_vg = ob_crocodile.vertex_groups.new(name='hip_L')
for _i, _w in zip([0, 1, 2, 6, 7, 8, 14, 15, 16, 18, 19, 22, 24, 25, 28, 29, 69, 70, 71, 72, 73, 77, 78, 79, 80, 89, 90, 91, 92, 93, 98, 99, 221, 222, 223, 224, 225], [0.02049, 0.002174, 0.0, 0.05084, 0.09946, 0.1448, 0.1289, 0.3948, 0.0739, 0.0, 0.0, 0.0, 0.0, 0.0, 0.0, 0.0, 0.04989, 0.0, 0.0, 0.05573, 0.0, 0.6314, 0.8549, 0.3284, 0.7603, 0.4645, 0.3961, 0.0957, 0.01769, 0.0, 0.5971, 0.1732, 0.0, 0.0, 0.0, 0.0001541, 0.0]): _vg.add([_i], _w, 'REPLACE')
_vg = ob_crocodile.vertex_groups.new(name='leg1_L')
for _i, _w in zip([6, 7, 8, 14, 15, 16, 18, 19, 20, 28, 30, 31, 69, 70, 71, 72, 77, 78, 79, 80, 89, 90, 91, 92, 94, 95, 98, 99, 222, 223], [0.0, 0.0, 0.0, 0.0, 0.0, 0.02046, 0.0, 0.0, 0.0, 0.03342, 0.0, 0.0, 0.4672, 0.7844, 0.8857, 0.547, 0.1223, 0.08851, 0.307, 0.1346, 0.05394, 0.03251, 0.0, 0.0, 0.2066, 0.8949, 0.7633, 0.7531, 0.0, 0.0]): _vg.add([_i], _w, 'REPLACE')
_vg = ob_crocodile.vertex_groups.new(name='leg2_L')
for _i, _w in zip([6, 7, 15, 69, 70, 71, 72, 73, 74, 75, 76, 77, 78, 79, 80, 90, 94, 95, 96, 97, 99, 161, 162, 163, 164, 165, 166, 167, 168, 169, 170, 171, 172, 173, 174, 175, 176, 181, 182, 191, 192, 193, 194, 195, 196, 197, 198, 199, 200, 201, 202, 203, 204], [0.0, 0.0, 0.0, 0.5206, 0.1356, 0.05161, 0.4388, 0.5599, 0.9707, 0.9696, 0.5616, 0.0, 0.0, 0.0, 0.0, 0.0, 0.7815, 0.09425, 0.9587, 0.9654, 0.0, 0.0115, 0.0115, 0.02052, 0.02565, 0.0115, 0.0115, 0.0007805, 0.002339, 0.0121, 0.01152, 0.01154, 0.01273, 0.01147, 0.0106, 0.01077, 0.01147, 0.002643, 0.02522, 0.07223, 0.07223, 0.07223, 0.07223, 0.09434, 0.1121, 0.06988, 0.07219, 0.07221, 0.07103, 0.07226, 0.0735, 0.07422, 0.07228]): _vg.add([_i], _w, 'REPLACE')
_vg = ob_crocodile.vertex_groups.new(name='leg3_L')
for _i, _w in zip([14, 70, 71, 73, 74, 75, 76, 94, 95, 96, 97, 161, 162, 163, 164, 165, 166, 167, 168, 169, 170, 171, 172, 173, 174, 175, 176, 177, 178, 179, 180, 181, 182, 183, 184, 185, 186, 187, 188, 189, 190, 191, 192, 193, 194, 195, 196, 197, 198, 199, 200, 201, 202, 203, 204], [0.0, 0.0, 0.0, 0.1703, 0.05718, 0.06085, 0.1835, 0.0, 0.0, 0.04882, 0.01123, 0.969, 0.969, 0.9644, 0.9618, 0.969, 0.969, 0.9745, 0.9737, 0.9687, 0.969, 0.969, 0.9684, 0.969, 0.9695, 0.9694, 0.969, 0.9999, 0.9999, 0.9999, 0.9999, 0.9735, 0.9622, 0.9994, 0.9999, 0.9999, 0.9994, 0.9999, 0.9993, 0.9992, 0.9999, 0.9273, 0.9273, 0.9273, 0.9273, 0.905, 0.888, 0.9297, 0.9273, 0.9273, 0.9285, 0.9273, 0.926, 0.9253, 0.9273]): _vg.add([_i], _w, 'REPLACE')
_vg = ob_crocodile.vertex_groups.new(name='hip_R')
for _i, _w in zip([2, 6, 8, 16, 25, 29, 91, 93, 221, 225], [0.0, 0.05179, 0.1448, 0.0739, 0.0, 0.0, 0.0957, 0.0, 0.0, 0.0]): _vg.add([_i], _w, 'REPLACE')
_vg = ob_crocodile.vertex_groups.new(name='leg1_R')
for _i, _w in zip([8, 16, 20, 31, 91], [0.0, 0.02046, 0.0, 0.0, 0.0]): _vg.add([_i], _w, 'REPLACE')
_vg = ob_crocodile.vertex_groups.new(name='leg2_R')
_vg = ob_crocodile.vertex_groups.new(name='leg3_R')
_m = ob_crocodile.modifiers.new('Mirror', 'MIRROR')
_m.use_clip = True
_m = ob_crocodile.modifiers.new('Armature', 'ARMATURE')
_m.object = ob_armature
ob_lamp_003.location = (6.602, 3.321, 4.908)
ob_lamp_003.rotation_euler = (0.6503, 0.05522, 1.866)
ob_lamp_003.lock_rotations_4d = False
ob_lamp_003.empty_display_type = 'ARROWS'
ob_lamp_003.color = (0.0, 0.0, 0.0, 0.0)
ob_lamp_003.lineart.crease_threshold = 0.0
ob_lamp_001.location = (3.865, -1.716, 3.844)
ob_lamp_001.rotation_euler = (0.6503, 0.05522, 1.866)
ob_lamp_001.lock_rotations_4d = False
ob_lamp_001.empty_display_type = 'ARROWS'
ob_lamp_001.color = (0.0, 0.0, 0.0, 0.0)
ob_lamp_001.lineart.crease_threshold = 0.0
ob_lamp.location = (-5.627, 0.1556, 4.034)
ob_lamp.rotation_euler = (0.6503, 0.05522, 1.866)
ob_lamp.lock_rotations_4d = False
ob_lamp.empty_display_type = 'ARROWS'
ob_lamp.color = (0.0, 0.0, 0.0, 0.0)
ob_lamp.lineart.crease_threshold = 0.0
ob_camera.location = (5.472, -5.088, 4.379)
ob_camera.rotation_euler = (1.109, -0.0, 0.7681)
ob_camera.lock_rotations_4d = False
ob_camera.empty_display_type = 'ARROWS'
ob_camera.color = (0.0, 0.0, 0.0, 0.0)
ob_camera.display_type = 'WIRE'
ob_camera.lineart.crease_threshold = 0.0

# ---- collection membership
col_collection_1.objects.link(ob_armature)
col_collection_1.objects.link(ob_crocodile)
col_collection_11.objects.link(ob_lamp_003)
col_collection_11.objects.link(ob_lamp_001)
col_collection_11.objects.link(ob_lamp)
col_collection_11.objects.link(ob_camera)

# ---- scene / render settings (as saved in the file)
scene.camera = ob_camera
scene.frame_start = 0; scene.frame_end = 31; scene.frame_set(0)
scene.render.engine = 'BLENDER_EEVEE_NEXT'
scene.render.image_settings.color_mode = 'RGB'
scene.render.image_settings.compression = 100
scene.render.resolution_x = 1024
scene.render.resolution_y = 512
scene.render.dither_intensity = 0.0
scene.cycles.use_denoising = False
scene.cycles.samples = 128
scene.cycles.sampling_pattern = 'TABULATED_SOBOL'
scene.cycles.use_adaptive_sampling = False
scene.cycles.use_light_tree = False
scene.cycles.blur_glossy = 0.0
scene.cycles.sample_clamp_indirect = 0.0
scene.view_settings.view_transform = 'Standard'
bpy.context.view_layer.update()

